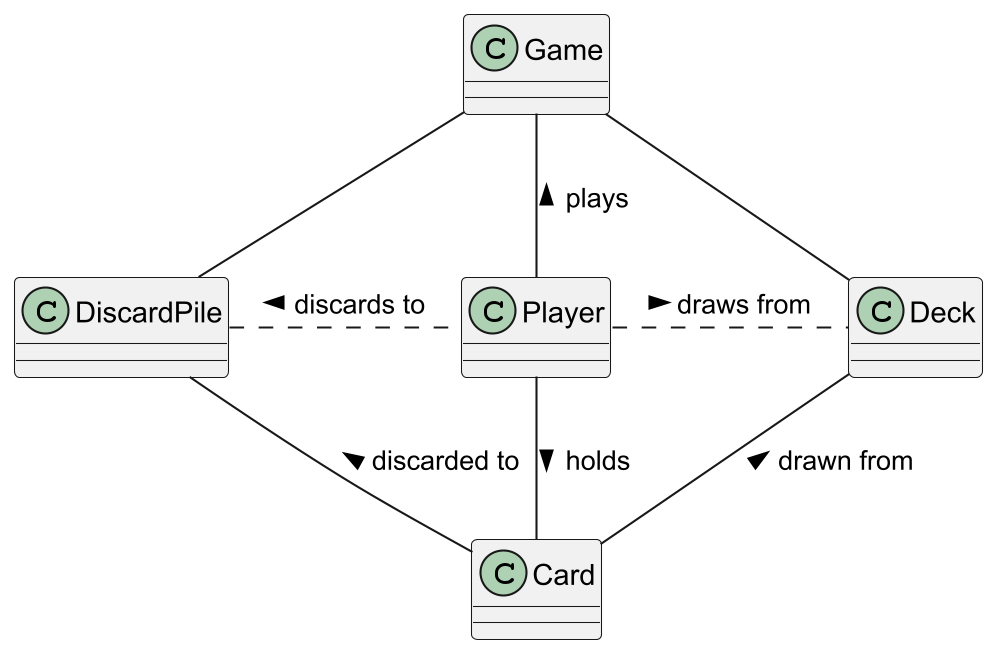

The diagram above was rendered by PlantUML. Its source (embedded in the PNG):
@startuml
skinparamlocked dpi 200

class Game
class Player
class Card
class Deck
class DiscardPile

Game -- Player : plays <
Game -- Deck
Game -- DiscardPile
Player -- Card : holds >
Player .right. Deck : draws from >
Player .left. DiscardPile : discards to >
Deck -- Card : drawn from <
DiscardPile -- Card : discarded to <
@enduml